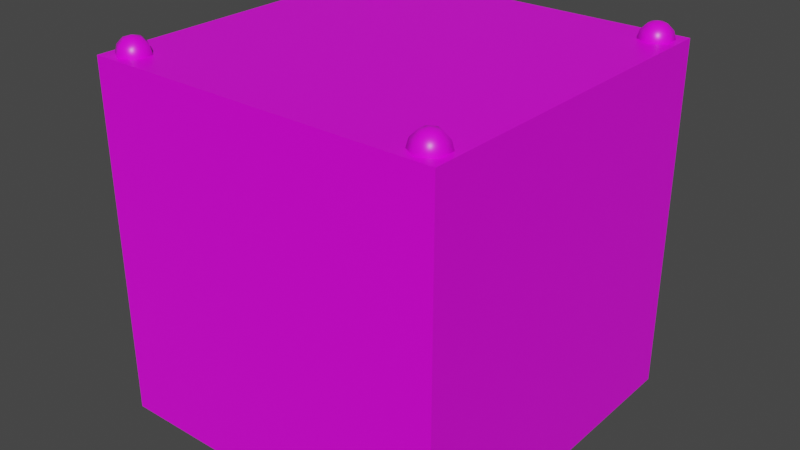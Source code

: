 # Source: rainbow_yellow.blend  (saved by Blender 4.2.66; exported with 4.5.12 LTS)
import bpy
from mathutils import Matrix  # noqa: F401  (used for matrix-valued properties, if any)

bpy.ops.wm.read_factory_settings(use_empty=True)
scene = bpy.context.scene
scene.name = 'Scene'

# ---- collections
col_collection = bpy.data.collections.new('Collection'); scene.collection.children.link(col_collection)

# ---- images (referenced by path relative to the original .blend; pixels are not part of the script)
import os
ASSET_DIR = os.environ.get("B2B_ASSET_DIR", "")  # directory of the original .blend (textures are referenced by path, not embedded)
HERE = os.path.dirname(os.path.abspath(__file__))  # packed textures are extracted next to this script under _unpacked/

def load_image(name, relpath, width, height, colorspace="sRGB"):
    """Load a texture the original file referenced (path relative to the .blend, or extracted next to this script)."""
    p = next((c for c in (os.path.join(HERE, relpath), os.path.join(ASSET_DIR, relpath)) if relpath and os.path.exists(c)), "")
    if p:
        img = bpy.data.images.load(p, check_existing=True)
        img.name = name
    else:  # same state as the original file: an image datablock whose file is absent (Cycles renders it pink)
        img = bpy.data.images.new(name, width, height)
        img.source = "FILE"
        img.filepath = "//" + (relpath or name)
    img.colorspace_settings.name = colorspace
    return img
img_carry_vault_tex_png = load_image('carry_vault_tex.png', 'carry_vault_tex.png', 1024, 1024, 'sRGB')

# ---- materials (node trees are filled in below, after node groups)
mat_carry_vault_material = bpy.data.materials.new('carry_vault_material')
mat_carry_vault_material.alpha_threshold = 0.0
mat_carry_vault_material.use_transparent_shadow = False
mat_carry_vault_material.line_color = (0.0, 0.0, 0.0, 1.0)

# ---- material node trees
mat_carry_vault_material.use_nodes = True; mat_carry_vault_material.node_tree.nodes.clear()
_N = mat_carry_vault_material.node_tree.nodes; _L = mat_carry_vault_material.node_tree.links
n0 = _N.new('ShaderNodeOutputMaterial'); n0.name = 'Material Output'; n0.location = (300, 300)
n1 = _N.new('ShaderNodeBsdfPrincipled'); n1.name = 'Principled BSDF'; n1.location = (10, 300)
n1.distribution = 'GGX'
n1.subsurface_method = 'RANDOM_WALK_SKIN'
n1.inputs[2].default_value = 0.4
n1.inputs[3].default_value = 1.45
n1.inputs[27].default_value = (0.0, 0.0, 0.0, 1.0)
n1.inputs[28].default_value = 1.0
n2 = _N.new('ShaderNodeTexImage'); n2.name = '画像テクスチャ'; n2.location = (-280, 280)
n2.image = img_carry_vault_tex_png
_L.new(n1.outputs[0], n0.inputs[0])
_L.new(n2.outputs[0], n1.inputs[0])
n0.is_active_output = True

# ---- world
world_world = bpy.data.worlds.new('World'); scene.world = world_world
world_world.use_nodes = True; world_world.node_tree.nodes.clear()
_N = world_world.node_tree.nodes; _L = world_world.node_tree.links
n0 = _N.new('ShaderNodeOutputWorld'); n0.name = 'World Output'; n0.location = (300, 300)
n1 = _N.new('ShaderNodeBackground'); n1.name = 'Background'; n1.location = (10, 300)
n1.inputs[0].default_value = (0.05088, 0.05088, 0.05088, 1.0)
_L.new(n1.outputs[0], n0.inputs[0])
n0.is_active_output = True
world_world.color = (0.05088, 0.05088, 0.05088)
world_world.use_sun_shadow = False
world_world.sun_shadow_jitter_overblur = 0.0

# ---- meshes
me_cube = bpy.data.meshes.new('Cube')
me_cube.from_pydata([(0.5, 0.5, 0.0), (0.5, 0.5, -1.0), (0.44, 0.4637, 0.03988), (0.44, 0.481, 0.02255), (0.44, 0.4874, -0.001128), (0.44, 0.481, -0.0248), (0.44, 0.4637, -0.04214), (0.4605, 0.4518, 0.03988), (0.4755, 0.4605, 0.02255), (0.481, 0.4637, -0.001128), (0.4755, 0.4605, -0.0248), (0.4605, 0.4518, -0.04214), (0.4605, 0.4282, 0.03988), (0.4755, 0.4195, 0.02255), (0.481, 0.4163, -0.001128), (0.4755, 0.4195, -0.0248), (0.4605, 0.4282, -0.04214), (0.44, 0.4163, 0.03988), (0.44, 0.399, 0.02255), (0.44, 0.3926, -0.001128), (0.44, 0.399, -0.0248), (0.44, 0.4163, -0.04214), (0.44, 0.44, -0.04848), (0.44, 0.44, 0.04623), (0.4195, 0.4282, 0.03988), (0.4045, 0.4195, 0.02255), (0.399, 0.4163, -0.001128), (0.4045, 0.4195, -0.0248), (0.4195, 0.4282, -0.04214), (0.0, 0.0, -1.0), (0.0, 0.0, 0.0), (0.4195, 0.4518, 0.03988), (0.4045, 0.4605, 0.02255), (0.399, 0.4637, -0.001128), (0.4045, 0.4605, -0.0248), (0.4195, 0.4518, -0.04214), (0.0, 0.5, 0.0), (0.0, 0.5, -1.0), (0.5, 0.0, -1.0), (0.5, 0.0, 0.0), (-0.5, 0.5, 0.0), (-0.5, 0.5, -1.0), (-0.44, 0.4637, 0.03988), (-0.44, 0.481, 0.02255), (-0.44, 0.4874, -0.001128), (-0.44, 0.481, -0.0248), (-0.44, 0.4637, -0.04214), (-0.4605, 0.4518, 0.03988), (-0.4755, 0.4605, 0.02255), (-0.481, 0.4637, -0.001128), (-0.4755, 0.4605, -0.0248), (-0.4605, 0.4518, -0.04214), (-0.4605, 0.4282, 0.03988), (-0.4755, 0.4195, 0.02255), (-0.481, 0.4163, -0.001128), (-0.4755, 0.4195, -0.0248), (-0.4605, 0.4282, -0.04214), (-0.44, 0.4163, 0.03988), (-0.44, 0.399, 0.02255), (-0.44, 0.3926, -0.001128), (-0.44, 0.399, -0.0248), (-0.44, 0.4163, -0.04214), (-0.44, 0.44, -0.04848), (-0.44, 0.44, 0.04623), (-0.4195, 0.4282, 0.03988), (-0.4045, 0.4195, 0.02255), (-0.399, 0.4163, -0.001128), (-0.4045, 0.4195, -0.0248), (-0.4195, 0.4282, -0.04214), (-0.4195, 0.4518, 0.03988), (-0.4045, 0.4605, 0.02255), (-0.399, 0.4637, -0.001128), (-0.4045, 0.4605, -0.0248), (-0.4195, 0.4518, -0.04214), (-0.5, 0.0, -1.0), (-0.5, 0.0, 0.0), (0.5, -0.5, 0.0), (0.5, -0.5, -1.0), (0.44, -0.4637, 0.03988), (0.44, -0.481, 0.02255), (0.44, -0.4874, -0.001128), (0.44, -0.481, -0.0248), (0.44, -0.4637, -0.04214), (0.4605, -0.4518, 0.03988), (0.4755, -0.4605, 0.02255), (0.481, -0.4637, -0.001128), (0.4755, -0.4605, -0.0248), (0.4605, -0.4518, -0.04214), (0.4605, -0.4282, 0.03988), (0.4755, -0.4195, 0.02255), (0.481, -0.4163, -0.001128), (0.4755, -0.4195, -0.0248), (0.4605, -0.4282, -0.04214), (0.44, -0.4163, 0.03988), (0.44, -0.399, 0.02255), (0.44, -0.3926, -0.001128), (0.44, -0.399, -0.0248), (0.44, -0.4163, -0.04214), (0.44, -0.44, -0.04848), (0.44, -0.44, 0.04623), (0.4195, -0.4282, 0.03988), (0.4045, -0.4195, 0.02255), (0.399, -0.4163, -0.001128), (0.4045, -0.4195, -0.0248), (0.4195, -0.4282, -0.04214), (0.4195, -0.4518, 0.03988), (0.4045, -0.4605, 0.02255), (0.399, -0.4637, -0.001128), (0.4045, -0.4605, -0.0248), (0.4195, -0.4518, -0.04214), (0.0, -0.5, 0.0), (0.0, -0.5, -1.0), (-0.5, -0.5, 0.0), (-0.5, -0.5, -1.0), (-0.44, -0.4637, 0.03988), (-0.44, -0.481, 0.02255), (-0.44, -0.4874, -0.001128), (-0.44, -0.481, -0.0248), (-0.44, -0.4637, -0.04214), (-0.4605, -0.4518, 0.03988), (-0.4755, -0.4605, 0.02255), (-0.481, -0.4637, -0.001128), (-0.4755, -0.4605, -0.0248), (-0.4605, -0.4518, -0.04214), (-0.4605, -0.4282, 0.03988), (-0.4755, -0.4195, 0.02255), (-0.481, -0.4163, -0.001128), (-0.4755, -0.4195, -0.0248), (-0.4605, -0.4282, -0.04214), (-0.44, -0.4163, 0.03988), (-0.44, -0.399, 0.02255), (-0.44, -0.3926, -0.001128), (-0.44, -0.399, -0.0248), (-0.44, -0.4163, -0.04214), (-0.44, -0.44, -0.04848), (-0.44, -0.44, 0.04623), (-0.4195, -0.4282, 0.03988), (-0.4045, -0.4195, 0.02255), (-0.399, -0.4163, -0.001128), (-0.4045, -0.4195, -0.0248), (-0.4195, -0.4282, -0.04214), (-0.4195, -0.4518, 0.03988), (-0.4045, -0.4605, 0.02255), (-0.399, -0.4637, -0.001128), (-0.4045, -0.4605, -0.0248), (-0.4195, -0.4518, -0.04214)], [], [(37, 36, 0, 1), (3, 2, 7, 8), (6, 5, 10, 11), (4, 3, 8, 9), (2, 23, 7), (22, 6, 11), (5, 4, 9, 10), (11, 10, 15, 16), (9, 8, 13, 14), (7, 23, 12), (22, 11, 16), (10, 9, 14, 15), (8, 7, 12, 13), (16, 15, 20, 21), (14, 13, 18, 19), (12, 23, 17), (22, 16, 21), (15, 14, 19, 20), (13, 12, 17, 18), (19, 18, 25, 26), (17, 23, 24), (22, 21, 28), (20, 19, 26, 27), (18, 17, 24, 25), (21, 20, 27, 28), (24, 23, 31), (22, 28, 35), (27, 26, 33, 34), (25, 24, 31, 32), (28, 27, 34, 35), (26, 25, 32, 33), (22, 35, 6), (34, 33, 4, 5), (32, 31, 2, 3), (35, 34, 5, 6), (33, 32, 3, 4), (31, 23, 2), (1, 0, 39, 38), (37, 1, 38, 29), (0, 36, 30, 39), (37, 41, 40, 36), (43, 48, 47, 42), (46, 51, 50, 45), (44, 49, 48, 43), (42, 47, 63), (62, 51, 46), (45, 50, 49, 44), (51, 56, 55, 50), (49, 54, 53, 48), (47, 52, 63), (62, 56, 51), (50, 55, 54, 49), (48, 53, 52, 47), (56, 61, 60, 55), (54, 59, 58, 53), (52, 57, 63), (62, 61, 56), (55, 60, 59, 54), (53, 58, 57, 52), (59, 66, 65, 58), (57, 64, 63), (62, 68, 61), (60, 67, 66, 59), (58, 65, 64, 57), (61, 68, 67, 60), (64, 69, 63), (62, 73, 68), (67, 72, 71, 66), (65, 70, 69, 64), (68, 73, 72, 67), (66, 71, 70, 65), (62, 46, 73), (72, 45, 44, 71), (70, 43, 42, 69), (73, 46, 45, 72), (71, 44, 43, 70), (69, 42, 63), (41, 74, 75, 40), (37, 29, 74, 41), (40, 75, 30, 36), (111, 77, 76, 110), (79, 84, 83, 78), (82, 87, 86, 81), (80, 85, 84, 79), (78, 83, 99), (98, 87, 82), (81, 86, 85, 80), (87, 92, 91, 86), (85, 90, 89, 84), (83, 88, 99), (98, 92, 87), (86, 91, 90, 85), (84, 89, 88, 83), (92, 97, 96, 91), (90, 95, 94, 89), (88, 93, 99), (98, 97, 92), (91, 96, 95, 90), (89, 94, 93, 88), (95, 102, 101, 94), (93, 100, 99), (98, 104, 97), (96, 103, 102, 95), (94, 101, 100, 93), (97, 104, 103, 96), (100, 105, 99), (98, 109, 104), (103, 108, 107, 102), (101, 106, 105, 100), (104, 109, 108, 103), (102, 107, 106, 101), (98, 82, 109), (108, 81, 80, 107), (106, 79, 78, 105), (109, 82, 81, 108), (107, 80, 79, 106), (105, 78, 99), (77, 38, 39, 76), (111, 29, 38, 77), (76, 39, 30, 110), (111, 110, 112, 113), (115, 114, 119, 120), (118, 117, 122, 123), (116, 115, 120, 121), (114, 135, 119), (134, 118, 123), (117, 116, 121, 122), (123, 122, 127, 128), (121, 120, 125, 126), (119, 135, 124), (134, 123, 128), (122, 121, 126, 127), (120, 119, 124, 125), (128, 127, 132, 133), (126, 125, 130, 131), (124, 135, 129), (134, 128, 133), (127, 126, 131, 132), (125, 124, 129, 130), (131, 130, 137, 138), (129, 135, 136), (134, 133, 140), (132, 131, 138, 139), (130, 129, 136, 137), (133, 132, 139, 140), (136, 135, 141), (134, 140, 145), (139, 138, 143, 144), (137, 136, 141, 142), (140, 139, 144, 145), (138, 137, 142, 143), (134, 145, 118), (144, 143, 116, 117), (142, 141, 114, 115), (145, 144, 117, 118), (143, 142, 115, 116), (141, 135, 114), (113, 112, 75, 74), (111, 113, 74, 29), (112, 110, 30, 75)])
me_cube.polygons.foreach_set('use_smooth', [True] * 160)
_k = set([(0, 1), (0, 36), (0, 39), (1, 37), (1, 38), (36, 40), (37, 41), (38, 77), (39, 76), (40, 41), (40, 75), (41, 74), (74, 113), (75, 112), (76, 77), (76, 110), (77, 111), (110, 112), (111, 113), (112, 113)])
me_cube.attributes.new('sharp_edge', 'BOOLEAN', 'EDGE').data.foreach_set('value', [ (min(e.vertices), max(e.vertices)) in _k for e in me_cube.edges])
_uv = me_cube.uv_layers.new(name='UVMap')
_uv.uv.foreach_set('vector', [0.1532, 0.6003, 0.1451, 0.6003, 0.1451, 0.5962, 0.1532, 0.5962, 0.1533, 0.778, 0.1524, 0.7788, 0.1506, 0.7778, 0.1515, 0.7754, 0.1567, 0.7784, 0.1555, 0.7779, 0.1565, 0.7745, 0.1586, 0.7768, 0.1544, 0.7778, 0.1533, 0.778, 0.1515, 0.7754, 0.1538, 0.7741, 0.1524, 0.7788, 0.1509, 0.7808, 0.1506, 0.7778, 0.1584, 0.7803, 0.1567, 0.7784, 0.1586, 0.7768, 0.1555, 0.7779, 0.1544, 0.7778, 0.1538, 0.7741, 0.1565, 0.7745, 0.1586, 0.7833, 0.1577, 0.7856, 0.1559, 0.7831, 0.1569, 0.7823, 0.1555, 0.7869, 0.1528, 0.7865, 0.1538, 0.7833, 0.1549, 0.7833, 0.1507, 0.7843, 0.1509, 0.7808, 0.1526, 0.7827, 0.1584, 0.7803, 0.1586, 0.7833, 0.1569, 0.7823, 0.1577, 0.7856, 0.1555, 0.7869, 0.1549, 0.7833, 0.1559, 0.7831, 0.1528, 0.7865, 0.1507, 0.7843, 0.1526, 0.7827, 0.1538, 0.7833, 0.1569, 0.7823, 0.1559, 0.7831, 0.1555, 0.7817, 0.1563, 0.7814, 0.1549, 0.7833, 0.1538, 0.7833, 0.154, 0.7817, 0.1547, 0.7817, 0.1526, 0.7827, 0.1509, 0.7808, 0.1531, 0.7816, 0.1584, 0.7803, 0.1569, 0.7823, 0.1563, 0.7814, 0.1559, 0.7831, 0.1549, 0.7833, 0.1547, 0.7817, 0.1555, 0.7817, 0.1538, 0.7833, 0.1526, 0.7827, 0.1531, 0.7816, 0.154, 0.7817, 0.1547, 0.7817, 0.154, 0.7817, 0.154, 0.7806, 0.1546, 0.7806, 0.1531, 0.7816, 0.1509, 0.7808, 0.1532, 0.7807, 0.1584, 0.7803, 0.1563, 0.7814, 0.1561, 0.7804, 0.1555, 0.7817, 0.1547, 0.7817, 0.1546, 0.7806, 0.1553, 0.7805, 0.154, 0.7817, 0.1531, 0.7816, 0.1532, 0.7807, 0.154, 0.7806, 0.1563, 0.7814, 0.1555, 0.7817, 0.1553, 0.7805, 0.1561, 0.7804, 0.1532, 0.7807, 0.1509, 0.7808, 0.1529, 0.7798, 0.1584, 0.7803, 0.1561, 0.7804, 0.1562, 0.7795, 0.1553, 0.7805, 0.1546, 0.7806, 0.1545, 0.7794, 0.1553, 0.7794, 0.154, 0.7806, 0.1532, 0.7807, 0.1529, 0.7798, 0.1538, 0.7795, 0.1561, 0.7804, 0.1553, 0.7805, 0.1553, 0.7794, 0.1562, 0.7795, 0.1546, 0.7806, 0.154, 0.7806, 0.1538, 0.7795, 0.1545, 0.7794, 0.1584, 0.7803, 0.1562, 0.7795, 0.1567, 0.7784, 0.1553, 0.7794, 0.1545, 0.7794, 0.1544, 0.7778, 0.1555, 0.7779, 0.1538, 0.7795, 0.1529, 0.7798, 0.1524, 0.7788, 0.1533, 0.778, 0.1562, 0.7795, 0.1553, 0.7794, 0.1555, 0.7779, 0.1567, 0.7784, 0.1545, 0.7794, 0.1538, 0.7795, 0.1533, 0.778, 0.1544, 0.7778, 0.1529, 0.7798, 0.1509, 0.7808, 0.1524, 0.7788, 0.1532, 0.5962, 0.1451, 0.5962, 0.1451, 0.5922, 0.1532, 0.5922, 0.1572, 0.5962, 0.1532, 0.5962, 0.1532, 0.5922, 0.1572, 0.5922, 0.1451, 0.5962, 0.1411, 0.5962, 0.1411, 0.5922, 0.1451, 0.5922, 0.1532, 0.6003, 0.1532, 0.6043, 0.1451, 0.6043, 0.1451, 0.6003, 0.1457, 0.7778, 0.1459, 0.7794, 0.145, 0.7795, 0.1445, 0.7784, 0.1488, 0.7787, 0.1482, 0.7797, 0.1474, 0.7794, 0.1479, 0.778, 0.1468, 0.7778, 0.1467, 0.7794, 0.1459, 0.7794, 0.1457, 0.7778, 0.1445, 0.7784, 0.145, 0.7795, 0.1428, 0.7803, 0.1503, 0.7807, 0.1482, 0.7797, 0.1488, 0.7787, 0.1479, 0.778, 0.1474, 0.7794, 0.1467, 0.7794, 0.1468, 0.7778, 0.1482, 0.7797, 0.148, 0.7806, 0.1472, 0.7806, 0.1474, 0.7794, 0.1467, 0.7794, 0.1466, 0.7805, 0.1459, 0.7805, 0.1459, 0.7794, 0.145, 0.7795, 0.1451, 0.7805, 0.1428, 0.7803, 0.1503, 0.7807, 0.148, 0.7806, 0.1482, 0.7797, 0.1474, 0.7794, 0.1472, 0.7806, 0.1466, 0.7805, 0.1467, 0.7794, 0.1459, 0.7794, 0.1459, 0.7805, 0.1451, 0.7805, 0.145, 0.7795, 0.148, 0.7806, 0.1482, 0.7816, 0.1472, 0.7817, 0.1472, 0.7806, 0.1466, 0.7805, 0.1465, 0.7817, 0.1458, 0.7817, 0.1459, 0.7805, 0.1451, 0.7805, 0.1449, 0.7814, 0.1428, 0.7803, 0.1503, 0.7807, 0.1482, 0.7816, 0.148, 0.7806, 0.1472, 0.7806, 0.1472, 0.7817, 0.1465, 0.7817, 0.1466, 0.7805, 0.1459, 0.7805, 0.1458, 0.7817, 0.1449, 0.7814, 0.1451, 0.7805, 0.1465, 0.7817, 0.1464, 0.7834, 0.1453, 0.7831, 0.1458, 0.7817, 0.1449, 0.7814, 0.1443, 0.7824, 0.1428, 0.7803, 0.1503, 0.7807, 0.1487, 0.7827, 0.1482, 0.7816, 0.1472, 0.7817, 0.1475, 0.7832, 0.1464, 0.7834, 0.1465, 0.7817, 0.1458, 0.7817, 0.1453, 0.7831, 0.1443, 0.7824, 0.1449, 0.7814, 0.1482, 0.7816, 0.1487, 0.7827, 0.1475, 0.7832, 0.1472, 0.7817, 0.1443, 0.7824, 0.1424, 0.7835, 0.1428, 0.7803, 0.1503, 0.7807, 0.1506, 0.7842, 0.1487, 0.7827, 0.1475, 0.7832, 0.1486, 0.7864, 0.146, 0.7869, 0.1464, 0.7834, 0.1453, 0.7831, 0.1438, 0.7857, 0.1424, 0.7835, 0.1443, 0.7824, 0.1487, 0.7827, 0.1506, 0.7842, 0.1486, 0.7864, 0.1475, 0.7832, 0.1464, 0.7834, 0.146, 0.7869, 0.1438, 0.7857, 0.1453, 0.7831, 0.1503, 0.7807, 0.1488, 0.7787, 0.1506, 0.7777, 0.1497, 0.7754, 0.1479, 0.778, 0.1468, 0.7778, 0.1474, 0.7741, 0.1447, 0.7745, 0.1457, 0.7778, 0.1445, 0.7784, 0.1426, 0.7768, 0.1506, 0.7777, 0.1488, 0.7787, 0.1479, 0.778, 0.1497, 0.7754, 0.1474, 0.7741, 0.1468, 0.7778, 0.1457, 0.7778, 0.1447, 0.7745, 0.1426, 0.7768, 0.1445, 0.7784, 0.1428, 0.7803, 0.1612, 0.5962, 0.1612, 0.5922, 0.1693, 0.5922, 0.1693, 0.5962, 0.1572, 0.5962, 0.1572, 0.5922, 0.1612, 0.5922, 0.1612, 0.5962, 0.1371, 0.5962, 0.1371, 0.5922, 0.1411, 0.5922, 0.1411, 0.5962, 0.1532, 0.5842, 0.1532, 0.5882, 0.1451, 0.5882, 0.1451, 0.5842, 0.1619, 0.7816, 0.1614, 0.783, 0.1604, 0.7822, 0.161, 0.7813, 0.1642, 0.7815, 0.1648, 0.7827, 0.1635, 0.7832, 0.1633, 0.7816, 0.1626, 0.7817, 0.1624, 0.7833, 0.1614, 0.783, 0.1619, 0.7816, 0.161, 0.7813, 0.1604, 0.7822, 0.159, 0.7802, 0.1664, 0.7807, 0.1648, 0.7827, 0.1642, 0.7815, 0.1633, 0.7816, 0.1635, 0.7832, 0.1624, 0.7833, 0.1626, 0.7817, 0.1648, 0.7827, 0.1667, 0.7842, 0.1646, 0.7865, 0.1635, 0.7832, 0.1624, 0.7833, 0.1618, 0.7869, 0.1595, 0.7856, 0.1614, 0.783, 0.1604, 0.7822, 0.1587, 0.7832, 0.159, 0.7802, 0.1664, 0.7807, 0.1667, 0.7842, 0.1648, 0.7827, 0.1635, 0.7832, 0.1646, 0.7865, 0.1618, 0.7869, 0.1624, 0.7833, 0.1614, 0.783, 0.1595, 0.7856, 0.1587, 0.7832, 0.1604, 0.7822, 0.1667, 0.7777, 0.1649, 0.7787, 0.164, 0.778, 0.1658, 0.7754, 0.1635, 0.7741, 0.163, 0.7777, 0.1619, 0.7778, 0.1608, 0.7745, 0.1588, 0.7768, 0.1607, 0.7783, 0.159, 0.7802, 0.1664, 0.7807, 0.1649, 0.7787, 0.1667, 0.7777, 0.1658, 0.7754, 0.164, 0.778, 0.163, 0.7777, 0.1635, 0.7741, 0.1608, 0.7745, 0.1619, 0.7778, 0.1607, 0.7783, 0.1588, 0.7768, 0.163, 0.7777, 0.1628, 0.7793, 0.1621, 0.7793, 0.1619, 0.7778, 0.1607, 0.7783, 0.1612, 0.7794, 0.159, 0.7802, 0.1664, 0.7807, 0.1643, 0.7797, 0.1649, 0.7787, 0.164, 0.778, 0.1635, 0.7794, 0.1628, 0.7793, 0.163, 0.7777, 0.1619, 0.7778, 0.1621, 0.7793, 0.1612, 0.7794, 0.1607, 0.7783, 0.1649, 0.7787, 0.1643, 0.7797, 0.1635, 0.7794, 0.164, 0.778, 0.1612, 0.7794, 0.1612, 0.7804, 0.159, 0.7802, 0.1664, 0.7807, 0.1641, 0.7806, 0.1643, 0.7797, 0.1635, 0.7794, 0.1633, 0.7805, 0.1627, 0.7805, 0.1628, 0.7793, 0.1621, 0.7793, 0.1621, 0.7804, 0.1612, 0.7804, 0.1612, 0.7794, 0.1643, 0.7797, 0.1641, 0.7806, 0.1633, 0.7805, 0.1635, 0.7794, 0.1628, 0.7793, 0.1627, 0.7805, 0.1621, 0.7804, 0.1621, 0.7793, 0.1664, 0.7807, 0.1642, 0.7815, 0.1641, 0.7806, 0.1633, 0.7805, 0.1633, 0.7816, 0.1626, 0.7817, 0.1627, 0.7805, 0.1621, 0.7804, 0.1619, 0.7816, 0.161, 0.7813, 0.1612, 0.7804, 0.1641, 0.7806, 0.1642, 0.7815, 0.1633, 0.7816, 0.1633, 0.7805, 0.1627, 0.7805, 0.1626, 0.7817, 0.1619, 0.7816, 0.1621, 0.7804, 0.1612, 0.7804, 0.161, 0.7813, 0.159, 0.7802, 0.1532, 0.5882, 0.1532, 0.5922, 0.1451, 0.5922, 0.1451, 0.5882, 0.1572, 0.5882, 0.1572, 0.5922, 0.1532, 0.5922, 0.1532, 0.5882, 0.1451, 0.5882, 0.1451, 0.5922, 0.1411, 0.5922, 0.1411, 0.5882, 0.1532, 0.5842, 0.1451, 0.5842, 0.1451, 0.5801, 0.1532, 0.5801, 0.17, 0.7816, 0.1691, 0.7815, 0.1692, 0.7806, 0.17, 0.7805, 0.1723, 0.7813, 0.1714, 0.7816, 0.1713, 0.7805, 0.1721, 0.7804, 0.1707, 0.7816, 0.17, 0.7816, 0.17, 0.7805, 0.1706, 0.7805, 0.1691, 0.7815, 0.167, 0.7807, 0.1692, 0.7806, 0.1744, 0.7803, 0.1723, 0.7813, 0.1721, 0.7804, 0.1714, 0.7816, 0.1707, 0.7816, 0.1706, 0.7805, 0.1713, 0.7805, 0.1721, 0.7804, 0.1713, 0.7805, 0.1713, 0.7793, 0.1722, 0.7794, 0.1706, 0.7805, 0.17, 0.7805, 0.1698, 0.7794, 0.1705, 0.7793, 0.1692, 0.7806, 0.167, 0.7807, 0.169, 0.7797, 0.1744, 0.7803, 0.1721, 0.7804, 0.1722, 0.7794, 0.1713, 0.7805, 0.1706, 0.7805, 0.1705, 0.7793, 0.1713, 0.7793, 0.17, 0.7805, 0.1692, 0.7806, 0.169, 0.7797, 0.1698, 0.7794, 0.1722, 0.7794, 0.1713, 0.7793, 0.1715, 0.7778, 0.1727, 0.7783, 0.1705, 0.7793, 0.1698, 0.7794, 0.1694, 0.778, 0.1704, 0.7777, 0.169, 0.7797, 0.167, 0.7807, 0.1684, 0.7787, 0.1744, 0.7803, 0.1722, 0.7794, 0.1727, 0.7783, 0.1713, 0.7793, 0.1705, 0.7793, 0.1704, 0.7777, 0.1715, 0.7778, 0.1698, 0.7794, 0.169, 0.7797, 0.1684, 0.7787, 0.1694, 0.778, 0.1704, 0.7777, 0.1694, 0.778, 0.1676, 0.7754, 0.1698, 0.7741, 0.1684, 0.7787, 0.167, 0.7807, 0.1667, 0.7777, 0.1744, 0.7803, 0.1727, 0.7783, 0.1746, 0.7768, 0.1715, 0.7778, 0.1704, 0.7777, 0.1698, 0.7741, 0.1725, 0.7745, 0.1694, 0.778, 0.1684, 0.7787, 0.1667, 0.7777, 0.1676, 0.7754, 0.1727, 0.7783, 0.1715, 0.7778, 0.1725, 0.7745, 0.1746, 0.7768, 0.1668, 0.784, 0.167, 0.7807, 0.1686, 0.7826, 0.1744, 0.7803, 0.1746, 0.7834, 0.1728, 0.7823, 0.1736, 0.7857, 0.1713, 0.7871, 0.1708, 0.7832, 0.1719, 0.783, 0.1683, 0.7866, 0.1668, 0.784, 0.1686, 0.7826, 0.1698, 0.7831, 0.1746, 0.7834, 0.1736, 0.7857, 0.1719, 0.783, 0.1728, 0.7823, 0.1713, 0.7871, 0.1683, 0.7866, 0.1698, 0.7831, 0.1708, 0.7832, 0.1744, 0.7803, 0.1728, 0.7823, 0.1723, 0.7813, 0.1719, 0.783, 0.1708, 0.7832, 0.1707, 0.7816, 0.1714, 0.7816, 0.1698, 0.7831, 0.1686, 0.7826, 0.1691, 0.7815, 0.17, 0.7816, 0.1728, 0.7823, 0.1719, 0.783, 0.1714, 0.7816, 0.1723, 0.7813, 0.1708, 0.7832, 0.1698, 0.7831, 0.17, 0.7816, 0.1707, 0.7816, 0.1686, 0.7826, 0.167, 0.7807, 0.1691, 0.7815, 0.1612, 0.5882, 0.1693, 0.5882, 0.1693, 0.5922, 0.1612, 0.5922, 0.1572, 0.5882, 0.1612, 0.5882, 0.1612, 0.5922, 0.1572, 0.5922, 0.1371, 0.5882, 0.1411, 0.5882, 0.1411, 0.5922, 0.1371, 0.5922])
me_cube.materials.append(mat_carry_vault_material)
me_cube.use_mirror_vertex_groups = False
me_cube.update()

# ---- objects
ob_mesh = bpy.data.objects.new('Mesh', me_cube)

# ---- transforms, parenting, visibility, modifiers, constraints
ob_mesh.location = (0.0, 0.0, 0.0)
ob_mesh.lock_rotations_4d = False
ob_mesh.empty_display_type = 'ARROWS'
ob_mesh.lineart.crease_threshold = 0.0

# ---- collection membership
col_collection.objects.link(ob_mesh)

# ---- scene / render settings (as saved in the file)
scene.frame_start = 1; scene.frame_end = 250; scene.frame_set(1)
scene.render.engine = 'BLENDER_EEVEE_NEXT'
scene.cycles.sampling_pattern = 'TABULATED_SOBOL'
scene.cycles.use_light_tree = False
scene.view_settings.view_transform = 'Filmic'
bpy.context.view_layer.update()

# ---- added for rendering (the .blend has no active camera and no usable light): camera, sun
cam_auto = bpy.data.cameras.new('AutoCamera')
cam_auto.lens = 50.0
cam_auto.sensor_width = 36.0
cam_auto.clip_end = 1000.0
ob_auto_camera = bpy.data.objects.new('AutoCamera', cam_auto)
scene.collection.objects.link(ob_auto_camera)
ob_auto_camera.location = (1.6276, -1.95312, 0.825197)
ob_auto_camera.rotation_euler = (1.09748, -7.21219e-08, 0.694738)
scene.camera = ob_auto_camera
light_auto_sun = bpy.data.lights.new('AutoSun', 'SUN')
light_auto_sun.energy = 3.0
light_auto_sun.angle = 0.0523599
ob_auto_sun = bpy.data.objects.new('AutoSun', light_auto_sun)
scene.collection.objects.link(ob_auto_sun)
ob_auto_sun.rotation_euler = (0.872665, 0.174533, 0.523599)
bpy.context.view_layer.update()
